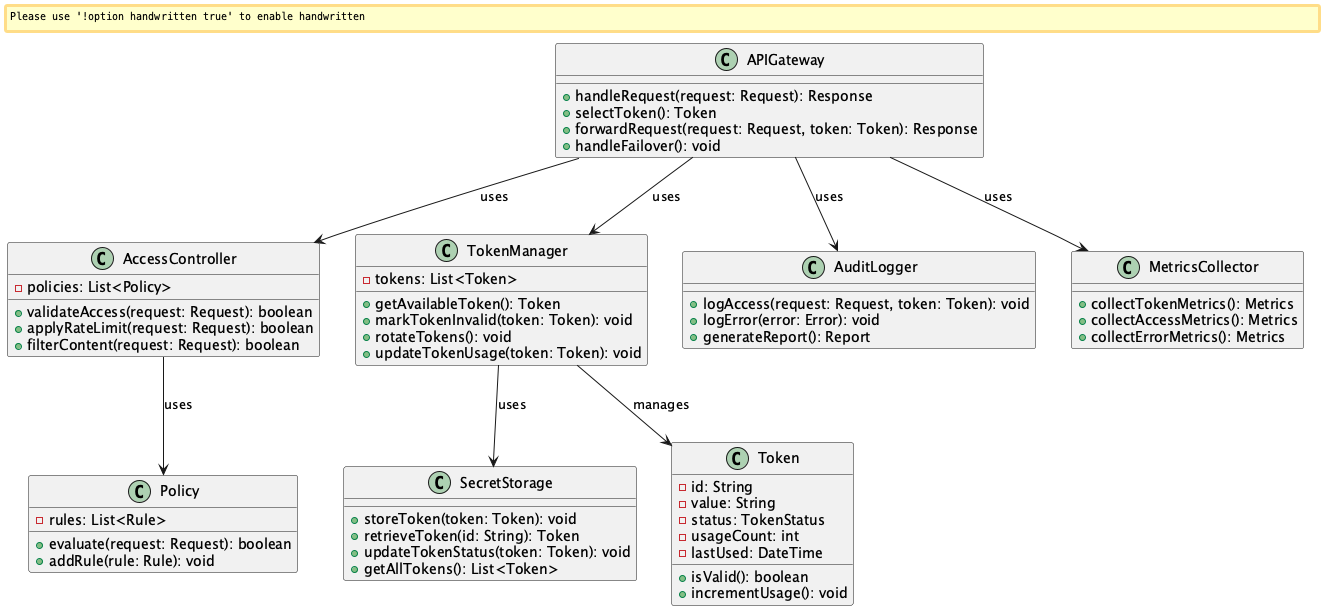

The diagram above was rendered by PlantUML. Its source (embedded in the PNG):
@startuml Zero-Trust API Access Class Diagram

skinparam backgroundColor white
skinparam handwritten false

class APIGateway {
    +handleRequest(request: Request): Response
    +selectToken(): Token
    +forwardRequest(request: Request, token: Token): Response
    +handleFailover(): void
}

class AccessController {
    -policies: List<Policy>
    +validateAccess(request: Request): boolean
    +applyRateLimit(request: Request): boolean
    +filterContent(request: Request): boolean
}

class TokenManager {
    -tokens: List<Token>
    +getAvailableToken(): Token
    +markTokenInvalid(token: Token): void
    +rotateTokens(): void
    +updateTokenUsage(token: Token): void
}

class SecretStorage {
    +storeToken(token: Token): void
    +retrieveToken(id: String): Token
    +updateTokenStatus(token: Token): void
    +getAllTokens(): List<Token>
}

class AuditLogger {
    +logAccess(request: Request, token: Token): void
    +logError(error: Error): void
    +generateReport(): Report
}

class MetricsCollector {
    +collectTokenMetrics(): Metrics
    +collectAccessMetrics(): Metrics
    +collectErrorMetrics(): Metrics
}

class Token {
    -id: String
    -value: String
    -status: TokenStatus
    -usageCount: int
    -lastUsed: DateTime
    +isValid(): boolean
    +incrementUsage(): void
}

class Policy {
    -rules: List<Rule>
    +evaluate(request: Request): boolean
    +addRule(rule: Rule): void
}

APIGateway --> AccessController: uses
APIGateway --> TokenManager: uses
APIGateway --> AuditLogger: uses
APIGateway --> MetricsCollector: uses

TokenManager --> SecretStorage: uses
TokenManager --> Token: manages
AccessController --> Policy: uses

@enduml